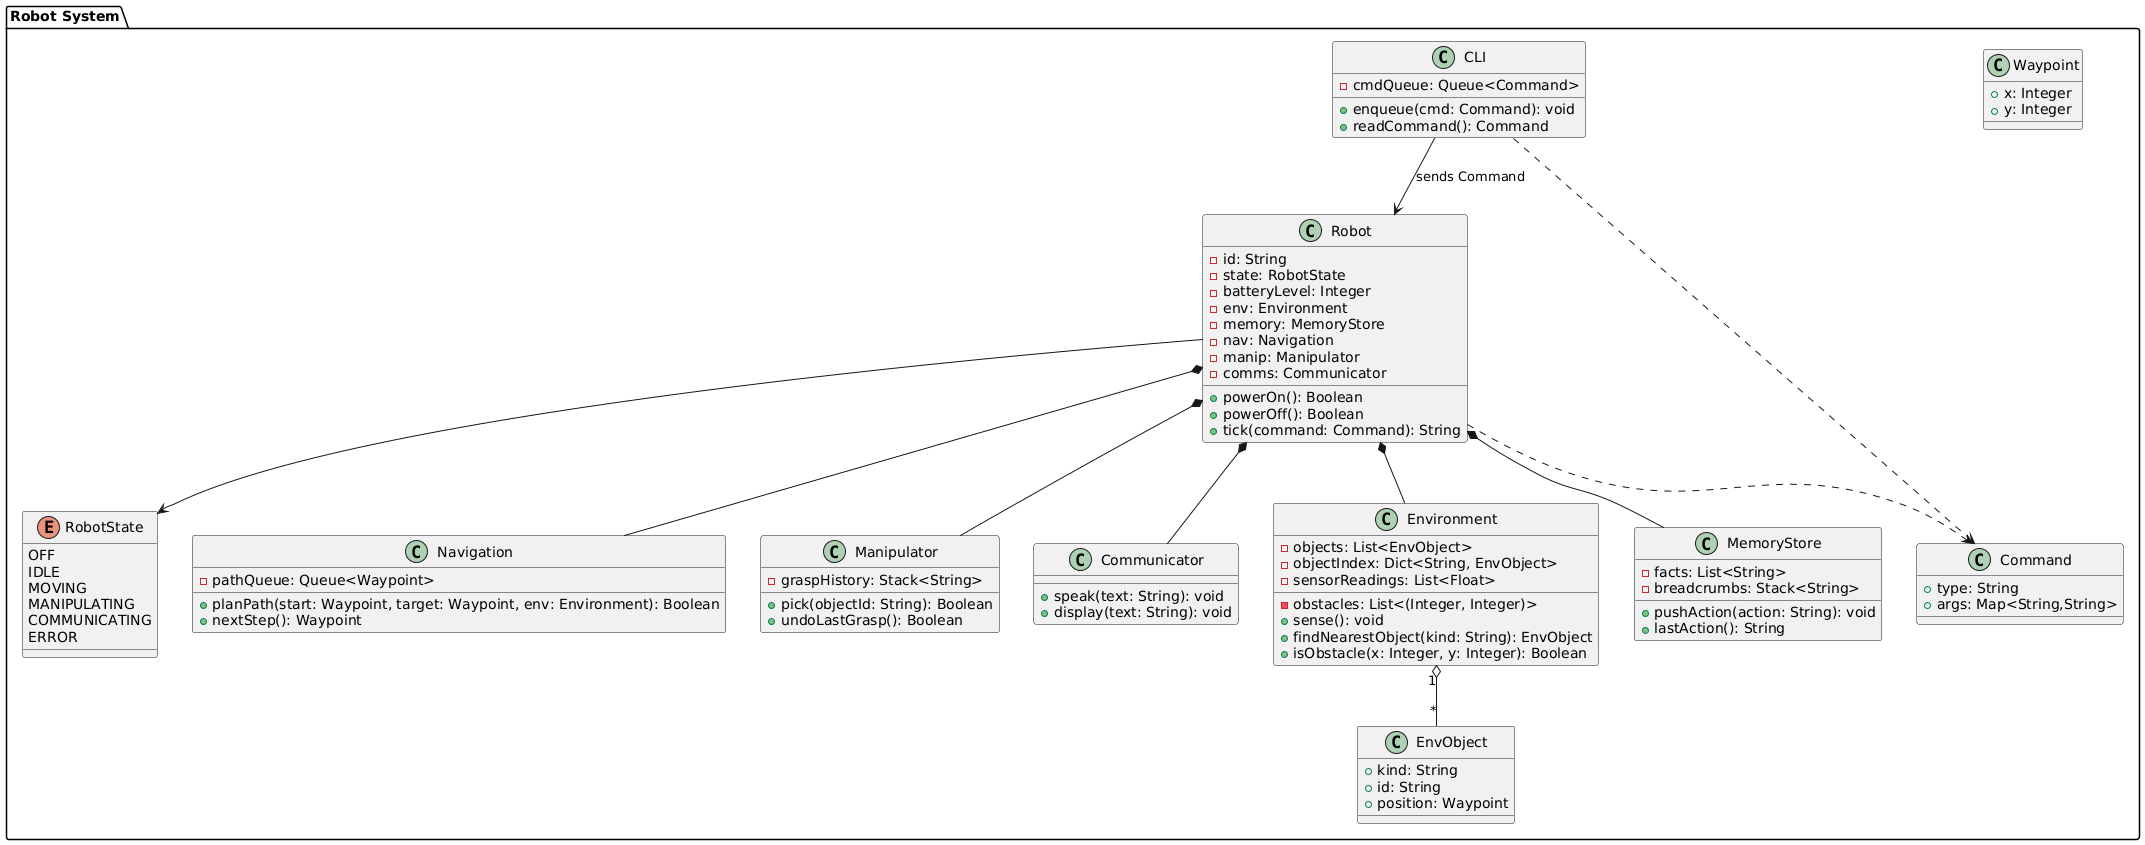

The diagram above was rendered by PlantUML. Its source (embedded in the PNG):
@startuml
package "Robot System" {
  class Robot {
    - id: String
    - state: RobotState
    - batteryLevel: Integer
    - env: Environment
    - memory: MemoryStore
    - nav: Navigation
    - manip: Manipulator
    - comms: Communicator
    + powerOn(): Boolean
    + powerOff(): Boolean
    + tick(command: Command): String
  }

  enum RobotState {
    OFF
    IDLE
    MOVING
    MANIPULATING
    COMMUNICATING
    ERROR
  }

  class Navigation {
    - pathQueue: Queue<Waypoint>
    + planPath(start: Waypoint, target: Waypoint, env: Environment): Boolean
    + nextStep(): Waypoint
  }

  class Manipulator {
    - graspHistory: Stack<String>
    + pick(objectId: String): Boolean
    + undoLastGrasp(): Boolean
  }

  class Communicator {
    + speak(text: String): void
    + display(text: String): void
  }

  class Environment {
    - objects: List<EnvObject>
    - objectIndex: Dict<String, EnvObject>
    - sensorReadings: List<Float>
    - obstacles: List<(Integer, Integer)>
    + sense(): void
    + findNearestObject(kind: String): EnvObject
    + isObstacle(x: Integer, y: Integer): Boolean
  }

  class CLI {
    - cmdQueue: Queue<Command>
    + enqueue(cmd: Command): void
    + readCommand(): Command
  }

  class MemoryStore {
    - facts: List<String>
    - breadcrumbs: Stack<String>
    + pushAction(action: String): void
    + lastAction(): String
  }

  class Command {
    + type: String
    + args: Map<String,String>
  }

  class Waypoint {
    + x: Integer
    + y: Integer
  }

  class EnvObject {
    + kind: String
    + id: String
    + position: Waypoint
  }

  Robot *-- Navigation
  Robot *-- Manipulator
  Robot *-- Communicator
  Robot *-- Environment
  Robot *-- MemoryStore
  Robot --> RobotState

  Environment "1" o-- "*" EnvObject
  CLI ..> Command
  Robot ..> Command
  CLI --> Robot : "sends Command"
}
@enduml